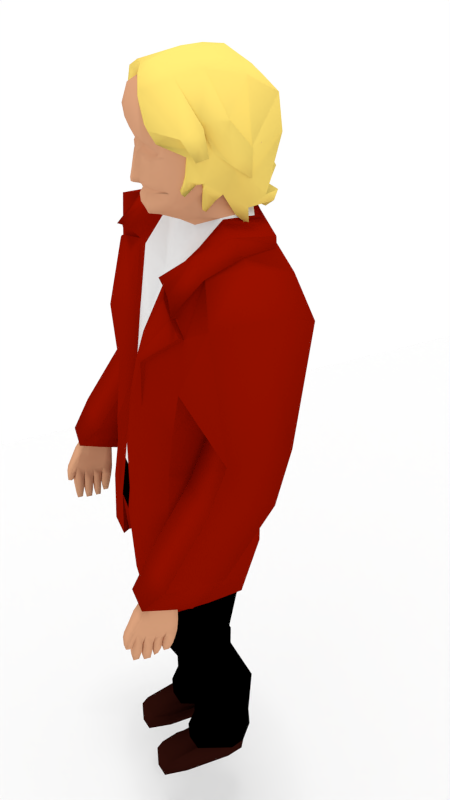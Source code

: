 # Source: human_man_1.1.blend  (saved by Blender 2.72.0; exported with 4.5.12 LTS)
import bpy
from mathutils import Matrix  # noqa: F401  (used for matrix-valued properties, if any)

bpy.ops.wm.read_factory_settings(use_empty=True)
scene = bpy.context.scene
scene.name = 'Scene'

# ---- collections
col_collection_1 = bpy.data.collections.new('Collection 1'); scene.collection.children.link(col_collection_1)

# ---- materials (node trees are filled in below, after node groups)
mat_material_007 = bpy.data.materials.new('Material.007')
mat_material_007.alpha_threshold = 0.0
mat_material_007.use_transparent_shadow = False
mat_material_007.preview_render_type = 'FLAT'
mat_material_007.roughness = 0.5
mat_material_003 = bpy.data.materials.new('Material.003')
mat_material_003.alpha_threshold = 0.0
mat_material_003.use_transparent_shadow = False
mat_material_003.diffuse_color = (0.8997, 0.6706, 0.1483, 1.0)
mat_material_003.roughness = 0.5
mat_material_003.line_color = (0.0, 0.0, 0.0, 1.0)
mat_material_001 = bpy.data.materials.new('Material.001')
mat_material_001.alpha_threshold = 0.0
mat_material_001.use_transparent_shadow = False
mat_material_001.diffuse_color = (0.6437, 0.3271, 0.1865, 1.0)
mat_material_001.roughness = 0.5
mat_material_002 = bpy.data.materials.new('Material.002')
mat_material_002.alpha_threshold = 0.0
mat_material_002.use_transparent_shadow = False
mat_material_002.diffuse_color = (0.0, 0.0, 0.0, 1.0)
mat_material_002.roughness = 0.5
mat_material_004 = bpy.data.materials.new('Material.004')
mat_material_004.alpha_threshold = 0.0
mat_material_004.use_transparent_shadow = False
mat_material_004.roughness = 0.5
mat_material_005 = bpy.data.materials.new('Material.005')
mat_material_005.alpha_threshold = 0.0
mat_material_005.use_transparent_shadow = False
mat_material_005.diffuse_color = (0.2535, 0.004607, 0.0, 1.0)
mat_material_005.roughness = 0.5
mat_material_006 = bpy.data.materials.new('Material.006')
mat_material_006.alpha_threshold = 0.0
mat_material_006.use_transparent_shadow = False
mat_material_006.diffuse_color = (0.02349, 0.004353, 0.002759, 1.0)
mat_material_006.roughness = 0.5

# ---- material node trees

# ---- world
world_world = bpy.data.worlds.new('World'); scene.world = world_world
world_world.color = (1.0, 1.0, 1.0)
world_world.use_sun_shadow = False
world_world.sun_shadow_jitter_overblur = 0.0
world_world.cycles.sampling_method = 'MANUAL'
world_world.cycles.sample_map_resolution = 256

# ---- cameras
cam_camera_002 = bpy.data.cameras.new('Camera.002')
cam_camera_002.clip_end = 100.0
cam_camera_002.lens = 35.0
cam_camera_002.sensor_width = 32.0
cam_camera_002.sensor_height = 18.0
cam_camera_002.display_size = 2.0
cam_camera_002.dof.focus_distance = 0.0
cam_camera_002.dof.aperture_fstop = 128.0
cam_camera_001 = bpy.data.cameras.new('Camera.001')
cam_camera_001.clip_end = 100.0
cam_camera_001.lens = 35.0
cam_camera_001.sensor_width = 32.0
cam_camera_001.sensor_height = 18.0
cam_camera_001.display_size = 2.0
cam_camera_001.dof.focus_distance = 0.0
cam_camera_001.dof.aperture_fstop = 128.0
cam_camera = bpy.data.cameras.new('Camera')
cam_camera.clip_end = 100.0
cam_camera.lens = 35.0
cam_camera.sensor_width = 32.0
cam_camera.sensor_height = 18.0
cam_camera.ortho_scale = 7.314
cam_camera.dof.focus_distance = 0.0
cam_camera.dof.aperture_fstop = 128.0

# ---- lights
light_lamp_001 = bpy.data.lights.new('Lamp.001', 'SUN')
light_lamp_001.transmission_factor = 0.0
light_lamp_001.cutoff_distance = 30.0
light_lamp_001.angle = 0.1993
light_lamp_001.energy = 0.75
light_lamp_001.shadow_buffer_clip_start = 1.001
light_lamp_001.shadow_soft_size = 0.1
light_lamp_001.shadow_cascade_max_distance = 1000.0
light_lamp_001.cycles.use_multiple_importance_sampling = False
light_lamp = bpy.data.lights.new('Lamp', 'SPOT')
light_lamp.transmission_factor = 0.0
light_lamp.cutoff_distance = 30.0
light_lamp.energy = 100.0
light_lamp.shadow_buffer_clip_start = 1.001
light_lamp.shadow_soft_size = 0.1
light_lamp.shadow_maximum_resolution = 0.006
light_lamp.use_absolute_resolution = True
light_lamp.spot_size = 1.309
light_lamp.cycles.use_multiple_importance_sampling = False

# ---- meshes
me_plane = bpy.data.meshes.new('Plane')
me_plane.from_pydata([(-4.295, -4.295, 0.0), (4.295, -4.295, 0.0), (-4.295, 4.295, 0.0), (4.295, 4.295, 0.0)], [], [(0, 1, 3, 2)])
me_plane.materials.append(mat_material_007)
me_plane.use_remesh_preserve_volume = False
me_plane.use_remesh_preserve_attributes = False
me_plane.use_mirror_vertex_groups = False
me_plane.update()
me_cube_001 = bpy.data.meshes.new('Cube.001')
me_cube_001.from_pydata([(0.176, -0.07723, -0.3089), (-0.02848, 0.2803, -0.671), (0.02401, 0.3141, -0.6771), (0.2059, -0.07723, -0.3222), (0.01857, -0.1808, -0.0308), (0.01857, 0.1484, -0.01568), (0.1541, 0.168, -0.06889), (0.1312, -0.2245, -0.07858), (0.02003, 0.2977, -0.5693), (0.179, 0.1633, -0.5592), (0.2153, 0.2306, -0.5169), (0.2044, 0.1633, -0.5665), (0.01857, 0.2922, -0.4479), (0.1261, 0.2968, -0.4414), (0.02149, 0.306, -0.523), (0.1129, 0.2977, -0.5018), (0.06648, -0.1983, -0.1107), (0.2004, -0.2207, -0.2007), (-0.1401, -0.1808, -0.08976), (0.2182, 0.1687, -0.3115), (0.1883, 0.2804, -0.1339), (0.02578, 0.2566, -0.1004), (0.01857, 0.3096, -0.4027), (0.0908, 0.3096, -0.4027), (0.0908, 0.3306, -0.3771), (0.01857, 0.3306, -0.3771), (0.01857, 0.3367, -0.4035), (0.204, 0.1729, -0.4396), (-0.1514, 0.2819, -0.5939), (0.1814, -0.1881, -0.2623), (-0.1081, 0.1633, -0.5602), (0.1498, -0.2188, -0.1937), (0.1628, 0.3129, -0.2982), (-0.1643, -0.1205, -0.3937), (0.0908, 0.3201, -0.3899), (-0.0688, 0.2803, -0.6685), (-0.02175, -0.1808, -0.02828), (-0.02175, 0.1484, -0.01316), (-0.04361, 0.2977, -0.577), (-0.0305, 0.1633, -0.6033), (-0.02175, 0.2922, -0.4453), (-0.01883, 0.306, -0.5511), (-0.01743, -0.1677, -0.09964), (-0.1953, 0.1862, -0.1737), (-0.01454, 0.2566, -0.09792), (-0.02904, 0.3096, -0.3871), (-0.02175, 0.3306, -0.341), (-0.02321, 0.3367, -0.3602), (-0.1841, -0.1383, -0.3972), (-0.1816, 0.2349, -0.5944), (-0.1953, -0.1806, -0.1889), (-0.1401, 0.186, -0.07464), (-0.17, 0.2306, -0.4968), (-0.181, 0.1344, -0.5422), (-0.09658, 0.2923, -0.4475), (-0.1205, 0.2854, -0.485), (-0.128, -0.1685, -0.1583), (-0.1605, 0.2763, -0.2876), (-0.1313, 0.2962, -0.2033), (-0.07016, 0.3485, -0.4236), (-0.07453, 0.3319, -0.3512), (-0.05558, 0.338, -0.3864), (-0.151, 0.2507, -0.4142), (-0.1568, -0.1751, -0.2666), (-0.08473, 0.3214, -0.3889), (-0.2184, 0.2308, -0.5142), (-0.1972, 0.1634, -0.5618), (-0.1991, -0.1769, -0.2685), (-0.2158, 0.258, -0.2865), (-0.2164, 0.2508, -0.408), (-0.2001, -0.175, -0.2936), (-0.168, 0.2576, -0.5884), (-0.192, 0.07928, -0.4818), (-0.02175, -0.01795, -0.001476), (-0.1469, -0.004979, -0.4926), (-0.1401, -0.01795, -0.06295), (-0.1979, -0.004835, -0.4468), (-0.1953, -0.01606, -0.1813), (-0.2036, -0.006206, -0.2672), (-0.1972, -0.00884, -0.3405), (-0.02175, 0.06433, 0.0005547), (-0.1401, 0.06433, -0.06092), (-0.1953, 0.06623, -0.1775), (-0.1928, 0.2086, -0.5845), (-0.1582, 0.07914, -0.5291), (-0.1778, 0.2349, -0.5704), (-0.2135, 0.07912, -0.2859), (-0.2106, 0.07422, -0.3833), (-0.2245, -0.159, -0.2962), (-0.2252, -0.1575, -0.3157), (-0.228, -0.02588, -0.2951), (-0.2197, -0.02794, -0.3523), (-0.2438, -0.09375, -0.3731), (-0.2308, 0.01317, -0.4518), (-0.2294, 0.01126, -0.4136), (-0.231, 0.05328, -0.4685), (-0.2358, 0.05086, -0.4341), (-0.2586, 0.03101, -0.4764), (0.01857, -0.1129, -0.01059), (0.181, -0.02772, -0.4034), (0.1312, -0.098, -0.05044), (0.2128, -0.01748, -0.43), (0.2093, -0.03434, -0.1809), (0.2061, 0.02151, -0.3191), (0.01857, -0.005448, -0.003955), (0.2149, 0.05464, -0.4857), (0.2137, 0.07897, -0.1954), (0.1978, 0.1071, -0.3971), (0.1883, 0.05464, -0.4769), (0.1312, 0.01864, -0.03901), (0.179, 0.1668, -0.6379), (0.2044, 0.1668, -0.6452), (0.1982, 0.1124, -0.5907), (0.1717, 0.1124, -0.5819), (0.2493, -0.1189, -0.228), (0.2274, -0.103, -0.2263), (0.2493, -0.03016, -0.2024), (0.2321, -0.03649, -0.2069), (0.2599, -0.06483, -0.3208), (0.2493, -0.05488, -0.3169), (0.2599, -0.01459, -0.311), (0.254, -0.02683, -0.308), (0.1614, -0.08358, -0.3987), (0.2007, -0.08358, -0.4121), (0.1813, -0.03881, -0.4308), (0.1922, -0.04381, -0.4411), (0.1458, -0.09726, -0.4646), (0.1757, -0.09726, -0.478), (0.1603, -0.08824, -0.4734), (0.188, -0.08824, -0.4838), (0.1793, -0.01513, -0.4662), (0.1894, -0.01513, -0.47), (0.1916, 0.03248, -0.5197), (0.182, 0.03248, -0.5165), (0.1664, -0.01449, -0.5535), (0.1765, -0.01449, -0.5572), (0.1787, -0.001878, -0.5667), (0.1691, -0.001878, -0.5635), (0.2355, 0.1654, -0.3107), (0.2213, 0.1696, -0.4388), (0.2266, -0.03766, -0.1801), (0.2007, 0.03319, -0.302), (0.231, 0.07566, -0.1947), (0.211, 0.09351, -0.3801), (0.03923, -0.2008, -0.05554), (0.07487, 0.186, -0.03695), (0.1159, 0.3264, -0.5595), (0.1376, 0.301, -0.593), (0.07487, -0.2026, -0.05469), (0.05067, 0.2226, -0.5893), (0.06444, 0.2597, -0.5183), (0.07236, 0.3145, -0.4428), (0.07724, 0.3308, -0.4757), (0.1049, -0.2198, -0.137), (0.09707, -0.2212, -0.1119), (0.01476, -0.1766, -0.1067), (0.08294, 0.2566, -0.1017), (0.05469, 0.3096, -0.4027), (0.05469, 0.3306, -0.3771), (0.05469, 0.3337, -0.3903), (0.05469, 0.3232, -0.4031), (0.07862, 0.1633, -0.5616), (0.07487, -0.1054, -0.03051), (0.07487, 0.006595, -0.02148), (0.1498, 0.0122, -0.3036), (0.179, 0.2577, -0.5539), (0.05989, -0.1263, -0.07503), (-0.1081, 0.2577, -0.5549), (0.1498, -0.1244, -0.1884), (-0.1753, -0.07878, -0.408), (-0.0305, 0.2577, -0.5981), (-0.02175, -0.08256, -0.04295), (-0.1603, 0.2288, -0.537), (-0.1447, -0.08256, -0.1267), (-0.1765, -0.08067, -0.2583), (-0.1656, 0.08945, -0.4894), (-0.1717, 0.1736, -0.5259), (0.1644, 0.06671, -0.3982), (0.1717, 0.1491, -0.4717), (0.1049, -0.1254, -0.1317), (0.01907, -0.1044, -0.05899), (0.07862, 0.2577, -0.5563), (0.1336, 0.1405, -0.1949), (0.1597, 0.1331, -0.5651), (0.05314, 0.03615, -0.0529), (-0.09722, 0.1332, -0.5659), (0.1336, 0.1091, -0.1121), (-0.1573, 0.1202, -0.3454), (-0.02774, 0.1372, -0.6043), (-0.01991, 0.07208, -0.02026), (-0.1439, 0.132, -0.5341), (-0.13, 0.1165, -0.07511), (-0.1584, 0.1201, -0.1931), (-0.1486, 0.1297, -0.4511), (-0.1541, 0.1362, -0.4955), (0.1467, 0.1439, -0.3622), (0.1532, 0.1359, -0.4345), (0.09337, 0.07892, -0.08359), (0.01661, 0.05411, -0.03658), (0.06989, 0.1333, -0.5672), (0.08945, 0.2702, -0.1865), (0.1072, 0.2652, -0.4381), (0.03475, 0.1773, -0.09704), (-0.06747, 0.2652, -0.4387), (0.08945, 0.2489, -0.1302), (-0.1083, 0.2564, -0.2888), (-0.02024, 0.268, -0.4648), (-0.01491, 0.2017, -0.07485), (-0.09922, 0.2644, -0.4171), (-0.08973, 0.1885, -0.1121), (-0.1091, 0.2563, -0.1853), (-0.1024, 0.2629, -0.3606), (-0.1061, 0.2673, -0.3908), (0.09832, 0.2725, -0.3002), (0.1028, 0.2671, -0.3493), (0.0621, 0.2064, -0.1179), (0.009917, 0.1895, -0.08594), (0.04614, 0.2653, -0.4396), (-0.5448, -0.3904, -2.293), (-0.613, -0.3876, -2.289), (-0.5448, -0.3362, -2.313), (-0.5448, -0.4513, -2.268), (-0.613, -0.3334, -2.309), (-0.613, -0.4485, -2.264), (-0.5912, -0.3809, -2.681), (-0.5556, -0.3823, -2.681), (-0.5448, -0.3348, -2.335), (-0.5448, -0.4858, -2.284), (-0.613, -0.3316, -2.331), (-0.5554, -0.4103, -2.68), (-0.5632, -0.4505, -2.498), (-0.6183, -0.4491, -2.498), (-0.5507, -0.3445, -2.498), (-0.5529, -0.5408, -2.44), (-0.619, -0.3417, -2.499), (-0.6212, -0.538, -2.44), (-0.613, -0.4825, -2.28), (-0.613, -0.3932, -2.3), (-0.5448, -0.3964, -2.304), (-0.5435, -0.4154, -2.607), (-0.5437, -0.3683, -2.609), (-0.5448, -0.4411, -2.294), (-0.6193, -0.4979, -2.476), (-0.5509, -0.5007, -2.476), (-0.613, -0.4379, -2.29), (-0.612, -0.3655, -2.609), (-0.5448, -0.3656, -2.319), (-0.6119, -0.4126, -2.607), (-0.5636, -0.3968, -2.498), (-0.6186, -0.3954, -2.498), (-0.6159, -0.4014, -2.542), (-0.613, -0.3624, -2.315), (-0.6157, -0.3514, -2.551), (-0.5474, -0.3541, -2.551), (-0.5538, -0.5648, -2.432), (-0.6222, -0.562, -2.432), (-0.5476, -0.4042, -2.542), (-0.591, -0.4088, -2.68), (-0.5501, -0.465, -2.567), (-0.6083, -0.4544, -2.542), (-0.6081, -0.4127, -2.55), (-0.6032, -0.4603, -2.626), (-0.6031, -0.4229, -2.631), (-0.6095, -0.5083, -2.561), (-0.5891, -0.4586, -2.697), (-0.5886, -0.4383, -2.69), (-0.6095, -0.4639, -2.566), (-0.5501, -0.5096, -2.562), (-0.5478, -0.4707, -2.635), (-0.6034, -0.4696, -2.634), (-0.6034, -0.5141, -2.629), (-0.5477, -0.5154, -2.63), (-0.5575, -0.4811, -2.706), (-0.5932, -0.4786, -2.703), (-0.5932, -0.5126, -2.7), (-0.5579, -0.5132, -2.705), (-0.5523, -0.5628, -2.533), (-0.61, -0.5632, -2.532), (-0.6102, -0.5138, -2.536), (-0.5524, -0.5134, -2.537), (-0.5476, -0.5669, -2.609), (-0.6054, -0.5673, -2.608), (-0.6055, -0.5216, -2.611), (-0.5478, -0.5212, -2.612), (-0.5532, -0.5649, -2.686), (-0.5904, -0.5651, -2.685), (-0.5905, -0.5357, -2.687), (-0.5533, -0.5355, -2.688), (-0.5536, -0.5605, -2.497), (-0.6219, -0.5577, -2.497), (-0.5551, -0.5862, -2.48), (-0.6234, -0.5834, -2.48), (-0.554, -0.5715, -2.528), (-0.6224, -0.5687, -2.528), (-0.555, -0.5954, -2.52), (-0.6234, -0.5926, -2.52), (-0.5766, -0.5825, -2.56), (-0.6069, -0.5797, -2.56), (-0.5776, -0.6001, -2.552), (-0.6079, -0.5973, -2.552), (-0.5554, -0.4544, -2.542), (-0.5551, -0.4127, -2.55), (-0.5446, -0.4603, -2.626), (-0.5446, -0.4229, -2.631), (-0.5474, -0.4586, -2.697), (-0.5474, -0.4315, -2.699), (-0.3704, -0.2626, -2.476), (-0.06485, 0.02425, -3.2), (-0.06485, -0.2184, -3.242), (-0.3142, -0.2184, -3.256), (-0.3142, 0.02425, -3.214), (-0.06953, 0.0662, -3.441), (-0.06953, -0.1585, -3.457), (-0.3189, -0.1585, -3.462), (-0.3189, 0.0662, -3.445), (-0.04652, 0.1681, -4.333), (-0.04652, -0.09853, -4.325), (-0.287, -0.09853, -4.309), (-0.287, 0.1681, -4.317), (-0.3026, -0.09197, -3.885), (-0.3026, 0.1741, -3.881), (-0.05781, -0.09197, -3.891), (-0.05781, 0.1741, -3.887), (-0.1996, 0.1431, -2.503), (-0.1996, -0.3529, -2.473), (-0.1883, 0.04488, -3.207), (-0.1883, -0.2916, -3.249), (-0.1937, 0.1031, -3.443), (-0.1937, -0.2085, -3.46), (-0.1618, 0.2443, -4.325), (-0.1618, -0.1254, -4.317), (-0.1775, -0.1163, -3.888), (-0.1775, 0.2526, -3.884), (-0.04325, -0.09708, -3.221), (-0.3333, -0.09708, -3.235), (-0.0487, -0.04613, -3.449), (-0.3388, -0.04613, -3.454), (-0.02193, 0.03478, -4.329), (-0.3017, 0.03478, -4.313), (-0.3199, 0.04106, -3.883), (-0.03506, 0.04106, -3.889), (-0.0907, 0.1617, -4.634), (-0.08644, 0.1649, -4.512), (-0.08644, -0.1212, -4.428), (-0.2478, -0.1212, -4.417), (-0.2478, 0.1463, -4.5), (-0.1637, 0.2189, -4.506), (-0.1637, -0.1401, -4.423), (-0.05955, 0.07058, -4.509), (-0.2707, 0.07058, -4.498), (-0.0848, -0.3437, -4.505), (-0.09473, -0.02702, -4.629), (-0.2561, -0.02702, -4.617), (-0.2561, 0.1617, -4.623), (-0.172, 0.2156, -4.632), (-0.168, -0.04601, -4.632), (-0.0638, 0.05621, -4.632), (-0.2749, 0.05621, -4.632), (-0.1707, 0.08482, -4.632), (-0.2461, -0.3437, -4.505), (-0.1621, -0.3627, -4.505), (-0.05791, -0.2326, -4.505), (-0.269, -0.2326, -4.505), (-0.08906, -0.3859, -4.632), (-0.2504, -0.3859, -4.632), (-0.1664, -0.4049, -4.632), (-0.06217, -0.2359, -4.632), (-0.2733, -0.2359, -4.632), (-0.06374, 0.06329, -4.562), (-0.09064, 0.1633, -4.562), (-0.2722, 0.06329, -4.562), (-0.1679, 0.2172, -4.562), (-0.252, 0.1468, -4.562), (-0.05942, -0.2343, -4.562), (-0.2706, -0.2343, -4.562), (-0.2477, -0.3843, -4.562), (-0.08632, -0.3843, -4.562), (-0.1636, -0.4033, -4.562), (-0.02929, 0.09511, -2.501), (-0.02929, -0.2626, -2.471), (-0.3704, 0.09511, -2.506), (-0.5719, -0.1425, -0.8207), (-0.5719, 0.2907, -0.8791), (-0.4245, -0.3083, -2.139), (-0.3482, -0.2637, -1.737), (-0.4036, -0.2191, -1.235), (-0.3578, 0.1299, -1.733), (-0.4036, 0.1031, -1.248), (-0.6557, -0.1021, -1.458), (-0.6557, 0.1896, -1.448), (-0.4239, -0.1021, -1.479), (-0.4239, 0.1896, -1.469), (-0.6655, -0.1923, -1.723), (-0.6655, 0.1195, -1.757), (-0.4145, -0.1923, -1.744), (-0.4145, 0.1195, -1.778), (-0.6995, -0.4094, -2.093), (-0.6995, -0.1277, -2.124), (-0.4533, -0.4094, -2.1), (-0.4533, -0.1277, -2.13), (-0.6503, -0.511, -2.236), (-0.6503, -0.27, -2.33), (-0.5075, -0.5168, -2.245), (-0.5075, -0.2758, -2.339), (-0.1972, -0.3996, -2.217), (-0.1876, 0.3038, -1.169), (-0.1707, 0.2199, -1.727), (-0.02929, -0.08375, -2.486), (-0.3988, -0.08375, -2.491), (-0.5719, 0.1089, -0.8207), (-0.4011, -0.08933, -2.228), (-0.3591, -0.03554, -1.741), (-0.4036, -0.05805, -1.242), (-0.1477, 0.1242, -0.1104), (-0.6557, 0.04376, -1.453), (-0.4239, 0.04376, -1.474), (-0.6655, -0.0364, -1.74), (-0.4145, -0.0364, -1.761), (-0.6995, -0.2685, -2.109), (-0.4533, -0.2685, -2.115), (-0.6503, -0.3835, -2.288), (-0.5075, -0.3894, -2.298), (-0.1649, 0.1017, -0.5606), (-0.04257, -0.06843, -0.6463), (-0.1649, -0.02493, -0.5816), (-0.1388, -0.03337, -0.5145), (-0.1265, -0.1583, -0.1384), (-0.08537, 0.08993, -0.03927), (-0.1481, -0.04518, -0.1136), (-0.08537, -0.05064, -0.04688), (-0.1644, -0.003096, -0.4776), (-0.1727, -0.04045, -0.1778), (-0.1555, 0.1878, -0.1602), (-0.1852, 0.2108, -0.3074), (-0.183, 0.1759, -0.4126), (-0.09371, -0.1786, -0.3211), (-0.04395, -0.1973, -0.5945), (-0.04298, -0.1521, -0.6075), (-0.1224, 0.2435, -0.1668), (-0.1516, 0.2665, -0.3098), (-0.1494, 0.2316, -0.4151), (-0.1649, -0.1494, -0.2233), (-0.122, -0.2261, -0.2181), (-0.1146, -0.2211, -0.2694), (-0.1181, 0.1885, -0.1049), (-0.1832, -0.006477, -0.3624), (-0.1132, -0.07884, -0.5646), (-0.1341, -0.1034, -0.4799), (-0.1323, -0.1711, -0.3169), (-0.1541, -0.1521, -0.3244), (-0.1993, 0.2452, -2.034), (-0.1993, 0.2572, -2.233), (-0.1993, 0.2603, -2.557), (-0.06454, -0.1756, -0.4906), (-0.02865, -0.1982, -0.4875), (-0.008997, -0.1924, -0.5204), (-0.04194, -0.1738, -0.5145), (-0.0443, -0.1763, -0.5001), (-0.009168, -0.2005, -0.5009), (-0.08717, -0.1395, -0.4955), (-0.1586, -0.1181, -0.3897), (-0.1535, -0.07206, -0.48), (-0.01074, -0.2123, -0.4093), (-0.07858, -0.1977, -0.4056), (-0.1178, -0.1581, -0.3944), (-0.01074, -0.2199, -0.4542), (-0.1391, -0.112, -0.4505), (-0.1075, -0.1494, -0.4451), (-0.07291, -0.1989, -0.4472), (-0.03535, -0.1922, -0.317), (-0.0744, -0.2273, -0.2231), (-0.06066, -0.2158, -0.119), (-0.02772, -0.204, -0.5486), (-0.0197, -0.2182, -0.4736), (-0.04419, -0.1947, -0.5456), (-0.08172, -0.1446, -0.5334), (-0.1177, -0.1306, -0.4904), (-0.09733, -0.1536, -0.473), (-0.06872, -0.1964, -0.4716), (0.0002333, -0.234, -0.4075), (0.0002333, -0.2415, -0.4525), (-0.01174, -0.242, -0.4692), (-0.1201, -0.09597, -0.5161), (-0.1046, -0.1166, -0.5489), (-0.1168, -0.1725, -0.335), (-0.09649, -0.1953, -0.3588), (-0.01177, -0.2094, -0.3523), (-0.06257, -0.2026, -0.3607), (-0.02807, -0.2284, -0.2728), (-0.007237, -0.2067, -0.3169), (-0.00628, -0.2202, -0.3514), (-0.0951, -0.1798, -0.3396), (-0.02391, -0.1923, -0.32), (-0.1041, -0.1928, -0.2949), (-0.1217, -0.1678, -0.3109), (-0.1124, -0.1685, -0.3277), (-0.02145, -0.1991, -0.33), (-0.07814, -0.1835, -0.3405), (-0.03433, -0.2032, -0.298), (-0.1038, -0.3996, -2.214), (-0.04213, -0.3328, -1.713), (-0.365, -0.2404, -1.482), (-0.3867, 0.1615, -1.494), (-0.1792, 0.2591, -1.452), (-0.3759, -0.03946, -1.488), (-0.07359, -0.3797, -1.723), (-0.4691, -0.3454, -2.581), (-0.2494, -0.4102, -2.596), (-0.1113, -0.4031, -2.589), (-0.1943, 0.2363, -0.6646), (-0.04531, -0.3996, -2.21), (-0.03379, -0.3328, -1.709), (-0.1702, 0.1611, -0.5936), (-0.07411, -0.01887, -0.6652), (-0.208, 0.2219, -2.559), (-0.3677, -0.08215, -0.7299), (-0.248, 0.2593, -0.729), (-0.2251, -0.2997, -1.174), (-0.1707, -0.3328, -1.717), (-0.1702, 0.0531, -0.6004), (-0.3286, 0.08619, -0.6947), (-0.2001, -0.05728, -0.7232), (-0.1612, 0.2366, -0.6405), (-0.05735, -0.2568, -1.134), (-0.1819, 0.07111, -0.6076), (-0.1792, -0.3203, -1.447), (-0.2251, -0.3229, -1.162), (-0.01234, -0.2948, -1.415), (-0.3095, -0.105, -0.7015), (-0.2448, 0.262, -0.6804), (-0.1635, -0.1796, -0.8302), (-0.2001, -0.3315, -1.156), (-0.2708, 0.06283, -0.634), (-0.08749, -0.3417, -1.412), (-0.3846, -0.09383, -0.7226), (-0.2513, 0.2612, -0.7162), (-0.09854, -0.3711, -1.73), (-0.3378, 0.08107, -0.6811), (-0.1124, -0.3331, -1.419), (-0.379, -0.2267, -0.863), (-0.3159, -0.2175, -0.8107), (-0.2747, -0.2175, -0.796), (-0.2028, -0.2175, -0.7893), (-0.03049, -0.1124, -0.8973), (-0.252, -0.08116, -0.6886), (-0.338, -0.2183, -0.9006), (-0.4059, -0.2083, -0.9484), (-0.1287, -0.2942, -1.145), (-0.2577, -0.2182, -0.8588), (-0.1711, -0.1657, -0.8429), (-0.4059, -0.1852, -0.9599), (-0.2528, -0.1952, -0.8707), (-0.379, -0.2035, -0.8745), (-0.3159, -0.1944, -0.8222), (-0.2747, -0.1944, -0.8076), (-0.2028, -0.1944, -0.8009), (-0.338, -0.1951, -0.9122), (-0.2006, 0.2454, -0.6499), (-0.2054, 0.0477, -0.6068), (-0.18, -0.03808, -0.7029), (-0.176, 0.06211, -0.604), (-0.1657, 0.1989, -0.6171), (-0.05559, -0.2314, -1.12), (-0.009253, -0.2821, -1.409), (-0.1388, -0.1653, -0.8451), (-0.369, 0.2888, -0.7784), (-0.3824, 0.08913, -0.7191), (-0.4691, -0.1298, -2.584), (-0.4662, 0.05195, -2.57), (-0.4275, 0.1192, -2.24), (-0.4295, 0.1239, -2.04), (-0.4677, -0.07742, -2.251), (-0.4697, -0.07265, -2.051), (-0.4677, -0.293, -2.248), (-0.4483, -0.3174, -2.581), (-0.2527, -0.3751, -2.594), (-0.1297, -0.3687, -2.587), (-0.4483, -0.1254, -2.583), (-0.4454, 0.02673, -2.57), (-0.0787, -0.3793, -2.529), (-0.07035, 0.1911, -4.52), (-0.07035, -0.1531, -4.419), (-0.2644, -0.1531, -4.405), (-0.2644, 0.1686, -4.505), (-0.1633, 0.256, -4.513), (-0.1633, -0.1759, -4.412), (-0.03799, 0.07757, -4.516), (-0.292, 0.07757, -4.502), (0.04869, 0.03478, -4.329), (-0.6241, -0.5146, -2.355), (-0.6262, -0.421, -2.403), (-0.618, -0.3345, -2.415), (-0.5484, -0.4232, -2.402), (-0.5474, -0.3393, -2.417), (-0.6189, -0.4679, -2.383), (-0.6248, -0.3793, -2.41), (-0.622, -0.5259, -2.352), (-0.5452, -0.5288, -2.355), (-0.5433, -0.5179, -2.358), (-0.5476, -0.4709, -2.385), (-0.5485, -0.3817, -2.41), (0.5619, -0.3904, -2.293), (0.6301, -0.3876, -2.289), (0.5619, -0.3362, -2.313), (0.5619, -0.4513, -2.268), (0.6301, -0.3334, -2.309), (0.6301, -0.4485, -2.264), (0.6083, -0.3809, -2.681), (0.5728, -0.3823, -2.681), (0.5619, -0.3348, -2.335), (0.5619, -0.4858, -2.284), (0.6301, -0.3316, -2.331), (0.5726, -0.4103, -2.68), (0.5804, -0.4505, -2.498), (0.6354, -0.4491, -2.498), (0.5678, -0.3445, -2.498), (0.57, -0.5408, -2.44), (0.6361, -0.3417, -2.499), (0.6383, -0.538, -2.44), (0.6301, -0.4825, -2.28), (0.6301, -0.3932, -2.3), (0.5619, -0.3964, -2.304), (0.5606, -0.4154, -2.607), (0.5608, -0.3683, -2.609), (0.5619, -0.4411, -2.294), (0.6364, -0.4979, -2.476), (0.568, -0.5007, -2.476), (0.6301, -0.4379, -2.29), (0.6292, -0.3655, -2.609), (0.5619, -0.3656, -2.319), (0.629, -0.4126, -2.607), (0.5807, -0.3968, -2.498), (0.6358, -0.3954, -2.498), (0.633, -0.4014, -2.542), (0.6301, -0.3624, -2.315), (0.6329, -0.3514, -2.551), (0.5645, -0.3541, -2.551), (0.571, -0.5648, -2.432), (0.6393, -0.562, -2.432), (0.5647, -0.4042, -2.542), (0.6081, -0.4088, -2.68), (0.5672, -0.465, -2.567), (0.6255, -0.4544, -2.542), (0.6252, -0.4127, -2.55), (0.6203, -0.4603, -2.626), (0.6202, -0.4229, -2.631), (0.6266, -0.5083, -2.561), (0.6062, -0.4586, -2.697), (0.6057, -0.4383, -2.69), (0.6266, -0.4639, -2.566), (0.5672, -0.5096, -2.562), (0.5649, -0.4707, -2.635), (0.6206, -0.4696, -2.634), (0.6205, -0.5141, -2.629), (0.5649, -0.5154, -2.63), (0.5746, -0.4811, -2.706), (0.6104, -0.4786, -2.703), (0.6103, -0.5126, -2.7), (0.5751, -0.5132, -2.705), (0.5694, -0.5628, -2.533), (0.6272, -0.5632, -2.532), (0.6273, -0.5138, -2.536), (0.5695, -0.5134, -2.537), (0.5648, -0.5669, -2.609), (0.6225, -0.5673, -2.608), (0.6226, -0.5216, -2.611), (0.5649, -0.5212, -2.612), (0.5704, -0.5649, -2.686), (0.6075, -0.5651, -2.685), (0.6076, -0.5357, -2.687), (0.5704, -0.5355, -2.688), (0.5707, -0.5605, -2.497), (0.6391, -0.5577, -2.497), (0.5722, -0.5862, -2.48), (0.6406, -0.5834, -2.48), (0.5711, -0.5715, -2.528), (0.6395, -0.5687, -2.528), (0.5721, -0.5954, -2.52), (0.6405, -0.5926, -2.52), (0.5937, -0.5825, -2.56), (0.624, -0.5797, -2.56), (0.5947, -0.6001, -2.552), (0.625, -0.5973, -2.552), (0.5725, -0.4544, -2.542), (0.5723, -0.4127, -2.55), (0.5617, -0.4603, -2.626), (0.5617, -0.4229, -2.631), (0.5645, -0.4586, -2.697), (0.5645, -0.4315, -2.699), (0.3876, -0.2626, -2.476), (0.08197, 0.02425, -3.2), (0.08197, -0.2184, -3.242), (0.3313, -0.2184, -3.256), (0.3313, 0.02425, -3.214), (0.08665, 0.0662, -3.441), (0.08665, -0.1585, -3.457), (0.336, -0.1585, -3.462), (0.336, 0.0662, -3.445), (0.06365, 0.1681, -4.333), (0.06365, -0.09853, -4.325), (0.3041, -0.09853, -4.309), (0.3041, 0.1681, -4.317), (0.3198, -0.09197, -3.885), (0.3198, 0.1741, -3.881), (0.07493, -0.09197, -3.891), (0.07493, 0.1741, -3.887), (0.2167, 0.1431, -2.503), (0.2167, -0.3529, -2.473), (0.2054, 0.04488, -3.207), (0.2054, -0.2916, -3.249), (0.2109, 0.1031, -3.443), (0.2109, -0.2085, -3.46), (0.1789, 0.2443, -4.325), (0.1789, -0.1254, -4.317), (0.1946, -0.1163, -3.888), (0.1946, 0.2526, -3.884), (0.06038, -0.09708, -3.221), (0.3505, -0.09708, -3.235), (0.06582, -0.04613, -3.449), (0.3559, -0.04613, -3.454), (0.03906, 0.03478, -4.329), (0.3188, 0.03478, -4.313), (0.337, 0.04106, -3.883), (0.05219, 0.04106, -3.889), (0.1078, 0.1617, -4.634), (0.1036, 0.1649, -4.512), (0.1036, -0.1212, -4.428), (0.2649, -0.1212, -4.417), (0.2649, 0.1463, -4.5), (0.1809, 0.2189, -4.506), (0.1809, -0.1401, -4.423), (0.07667, 0.07058, -4.509), (0.2878, 0.07058, -4.498), (0.1019, -0.3437, -4.505), (0.1119, -0.02702, -4.629), (0.2732, -0.02702, -4.617), (0.2732, 0.1617, -4.623), (0.1892, 0.2156, -4.632), (0.1851, -0.04601, -4.632), (0.08093, 0.05621, -4.632), (0.2921, 0.05621, -4.632), (0.1878, 0.08482, -4.632), (0.2633, -0.3437, -4.505), (0.1792, -0.3627, -4.505), (0.07503, -0.2326, -4.505), (0.2862, -0.2326, -4.505), (0.1062, -0.3859, -4.632), (0.2675, -0.3859, -4.632), (0.1835, -0.4049, -4.632), (0.07929, -0.2359, -4.632), (0.2904, -0.2359, -4.632), (0.08087, 0.06329, -4.562), (0.1078, 0.1633, -4.562), (0.2893, 0.06329, -4.562), (0.1851, 0.2172, -4.562), (0.2691, 0.1468, -4.562), (0.07655, -0.2343, -4.562), (0.2877, -0.2343, -4.562), (0.2648, -0.3843, -4.562), (0.1034, -0.3843, -4.562), (0.1807, -0.4033, -4.562), (0.04641, 0.09511, -2.501), (0.04641, -0.2626, -2.471), (0.3876, 0.09511, -2.506), (0.589, -0.1425, -0.8207), (0.589, 0.2907, -0.8791), (0.008563, -0.3996, -2.205), (0.4417, -0.3083, -2.139), (0.3653, -0.2637, -1.737), (0.4207, -0.2191, -1.235), (0.3749, 0.1299, -1.733), (0.4207, 0.1031, -1.248), (0.6728, -0.1021, -1.458), (0.6728, 0.1896, -1.448), (0.441, -0.1021, -1.479), (0.441, 0.1896, -1.469), (0.6826, -0.1923, -1.723), (0.6826, 0.1195, -1.757), (0.4316, -0.1923, -1.744), (0.4316, 0.1195, -1.778), (0.7166, -0.4094, -2.093), (0.7166, -0.1277, -2.124), (0.4704, -0.4094, -2.1), (0.4704, -0.1277, -2.13), (0.6674, -0.511, -2.236), (0.6674, -0.27, -2.33), (0.5246, -0.5168, -2.245), (0.5246, -0.2758, -2.339), (0.2143, -0.3996, -2.217), (0.2047, 0.3038, -1.169), (0.1879, 0.2199, -1.727), (0.04641, -0.08375, -2.486), (0.4159, -0.08375, -2.491), (0.589, 0.1089, -0.8207), (0.4182, -0.08933, -2.228), (0.3762, -0.03554, -1.741), (0.4207, -0.05805, -1.242), (0.1648, 0.1242, -0.1104), (0.6728, 0.04376, -1.453), (0.441, 0.04376, -1.474), (0.6826, -0.0364, -1.74), (0.4316, -0.0364, -1.761), (0.7166, -0.2685, -2.109), (0.4704, -0.2685, -2.115), (0.6674, -0.3835, -2.288), (0.5246, -0.3894, -2.298), (0.182, 0.1017, -0.5606), (0.05969, -0.06843, -0.6463), (0.008563, 0.123, -0.5634), (0.182, -0.02493, -0.5816), (0.1559, -0.03337, -0.5145), (0.1436, -0.1583, -0.1384), (0.1025, 0.08993, -0.03927), (0.1652, -0.04518, -0.1136), (0.1025, -0.05064, -0.04688), (0.1815, -0.003096, -0.4776), (0.1898, -0.04045, -0.1778), (0.1726, 0.1878, -0.1602), (0.2024, 0.2108, -0.3074), (0.2002, 0.1759, -0.4126), (0.008563, 0.2455, -0.4172), (0.008563, 0.2574, -0.1601), (0.1108, -0.1786, -0.3211), (0.06107, -0.1973, -0.5945), (0.06011, -0.1521, -0.6075), (0.1395, 0.2435, -0.1668), (0.1687, 0.2665, -0.3098), (0.1665, 0.2316, -0.4151), (0.008563, -0.207, -0.3243), (0.008563, -0.1973, -0.5912), (0.008563, -0.1521, -0.611), (0.182, -0.1494, -0.2233), (0.008563, 0.2231, -0.07634), (0.1391, -0.2261, -0.2181), (0.1317, -0.2211, -0.2694), (0.1352, 0.1885, -0.1049), (0.2003, -0.006477, -0.3624), (0.1303, -0.07884, -0.5646), (0.1512, -0.1034, -0.4799), (0.1494, -0.1711, -0.3169), (0.1713, -0.1521, -0.3244), (0.008563, 0.2603, -2.552), (0.2164, 0.2452, -2.034), (0.2164, 0.2572, -2.233), (0.2164, 0.2603, -2.557), (0.08166, -0.1756, -0.4906), (0.04578, -0.1982, -0.4875), (0.008563, -0.1922, -0.5212), (0.02612, -0.1924, -0.5204), (0.05907, -0.1738, -0.5145), (0.06142, -0.1763, -0.5001), (0.02629, -0.2005, -0.5009), (0.1043, -0.1395, -0.4955), (0.1757, -0.1181, -0.3897), (0.1706, -0.07206, -0.48), (0.02787, -0.2123, -0.4093), (0.09571, -0.1977, -0.4056), (0.135, -0.1581, -0.3944), (0.02787, -0.2199, -0.4542), (0.1562, -0.112, -0.4505), (0.1246, -0.1494, -0.4451), (0.09003, -0.1989, -0.4472), (0.05248, -0.1922, -0.317), (0.09152, -0.2273, -0.2231), (0.07779, -0.2158, -0.119), (0.04485, -0.204, -0.5486), (0.03682, -0.2182, -0.4736), (0.06132, -0.1947, -0.5456), (0.09884, -0.1446, -0.5334), (0.1349, -0.1306, -0.4904), (0.1145, -0.1536, -0.473), (0.08585, -0.1964, -0.4716), (0.01689, -0.234, -0.4075), (0.01689, -0.2415, -0.4525), (0.02886, -0.242, -0.4692), (0.1372, -0.09597, -0.5161), (0.1217, -0.1166, -0.5489), (0.1339, -0.1725, -0.335), (0.1136, -0.1953, -0.3588), (0.02889, -0.2094, -0.3523), (0.0797, -0.2026, -0.3607), (0.04519, -0.2284, -0.2728), (0.02436, -0.2067, -0.3169), (0.02341, -0.2202, -0.3514), (0.1122, -0.1798, -0.3396), (0.04104, -0.1923, -0.32), (0.1213, -0.1928, -0.2949), (0.1388, -0.1678, -0.3109), (0.1295, -0.1685, -0.3277), (0.03857, -0.1991, -0.33), (0.09527, -0.1835, -0.3405), (0.05145, -0.2032, -0.298), (0.1209, -0.3996, -2.214), (0.05925, -0.3328, -1.713), (0.3822, -0.2404, -1.482), (0.4039, 0.1615, -1.494), (0.1963, 0.2591, -1.452), (0.393, -0.03946, -1.488), (0.09072, -0.3797, -1.723), (0.008563, 0.3118, -0.7246), (0.4862, -0.3454, -2.581), (0.2665, -0.4102, -2.596), (0.1285, -0.4031, -2.589), (0.2114, 0.2363, -0.6646), (0.06244, -0.3996, -2.21), (0.05091, -0.3328, -1.709), (0.1873, 0.1611, -0.5936), (0.09124, -0.01887, -0.6652), (0.2252, 0.2219, -2.559), (0.3848, -0.08215, -0.7299), (0.2651, 0.2593, -0.729), (0.2422, -0.2997, -1.174), (0.1879, -0.3328, -1.717), (0.1873, 0.0531, -0.6004), (0.3457, 0.08619, -0.6947), (0.2172, -0.05728, -0.7232), (0.1783, 0.2366, -0.6405), (0.07447, -0.2568, -1.134), (0.199, 0.07111, -0.6076), (0.008563, 0.2879, -0.6754), (0.008563, -0.2694, -1.403), (0.1963, -0.3203, -1.447), (0.2422, -0.3229, -1.162), (0.02946, -0.2948, -1.415), (0.3266, -0.105, -0.7015), (0.2619, 0.262, -0.6804), (0.1806, -0.1796, -0.8302), (0.2172, -0.3315, -1.156), (0.288, 0.06283, -0.634), (0.1046, -0.3417, -1.412), (0.4017, -0.09383, -0.7226), (0.2685, 0.2612, -0.7162), (0.1157, -0.3711, -1.73), (0.3549, 0.08107, -0.6811), (0.1296, -0.3331, -1.419), (0.3961, -0.2267, -0.863), (0.333, -0.2175, -0.8107), (0.2918, -0.2175, -0.796), (0.2199, -0.2175, -0.7893), (0.04762, -0.1124, -0.8973), (0.2691, -0.08116, -0.6886), (0.3552, -0.2183, -0.9006), (0.423, -0.2083, -0.9484), (0.1459, -0.2942, -1.145), (0.2749, -0.2182, -0.8588), (0.1882, -0.1657, -0.8429), (0.423, -0.1852, -0.9599), (0.2699, -0.1952, -0.8707), (0.3961, -0.2035, -0.8745), (0.333, -0.1944, -0.8222), (0.2918, -0.1944, -0.8076), (0.2199, -0.1944, -0.8009), (0.3552, -0.1951, -0.9122), (0.008563, 0.3003, -0.7009), (0.2177, 0.2454, -0.6499), (0.2226, 0.0477, -0.6068), (0.1971, -0.03808, -0.7029), (0.1932, 0.06211, -0.604), (0.1828, 0.1989, -0.6171), (0.07272, -0.2314, -1.12), (0.02638, -0.2821, -1.409), (0.1559, -0.1653, -0.8451), (0.3861, 0.2888, -0.7784), (0.3995, 0.08913, -0.7191), (0.4862, -0.1298, -2.584), (0.4833, 0.05195, -2.57), (0.4446, 0.1192, -2.24), (0.4466, 0.1239, -2.04), (0.4848, -0.07742, -2.251), (0.4868, -0.07265, -2.051), (0.4848, -0.293, -2.248), (0.4654, -0.3174, -2.581), (0.2698, -0.3751, -2.594), (0.1469, -0.3687, -2.587), (0.4654, -0.1254, -2.583), (0.4625, 0.02673, -2.57), (0.008563, 0.09511, -2.501), (0.008563, -0.08375, -2.486), (0.09582, -0.3793, -2.529), (0.08747, 0.1911, -4.52), (0.08747, -0.1531, -4.419), (0.2816, -0.1531, -4.405), (0.2816, 0.1686, -4.505), (0.1805, 0.256, -4.513), (0.1805, -0.1759, -4.412), (0.05512, 0.07757, -4.516), (0.3091, 0.07757, -4.502), (-0.03156, 0.03478, -4.329), (0.008563, 0.2199, -1.715), (0.008563, 0.2222, -0.62), (0.008563, -0.06843, -0.6373), (0.008563, 0.06876, -0.01321), (0.008563, -0.2189, -0.1184), (0.008563, -0.04675, -0.02136), (0.008563, 0.2804, -0.3119), (0.008563, -0.2284, -0.2298), (0.008563, 0.2572, -2.229), (0.008563, 0.2304, -2.025), (0.008563, -0.2056, -0.4878), (0.008563, -0.2009, -0.5026), (0.008563, -0.2039, -0.5524), (0.008563, -0.2249, -0.4759), (0.008563, -0.2383, -0.416), (0.008563, -0.2474, -0.4569), (0.008563, -0.2465, -0.4742), (0.008563, 0.2901, -1.405), (0.008563, 0.3488, -1.152), (0.008563, 0.3195, -0.7474), (0.008563, -0.3328, -1.705), (0.008563, -0.2059, -1.101), (0.008563, -0.01887, -0.6846), (0.008563, 0.3216, -0.7694), (0.008563, -0.1124, -0.8929), (0.008563, 0.2644, -0.6524), (0.008563, -0.2626, -2.471), (0.008563, 0.2219, -2.555), (0.6412, -0.5146, -2.355), (0.6433, -0.421, -2.403), (0.6351, -0.3345, -2.415), (0.5655, -0.4232, -2.402), (0.5645, -0.3393, -2.417), (0.636, -0.4679, -2.383), (0.6419, -0.3793, -2.41), (0.6392, -0.5259, -2.352), (0.5623, -0.5288, -2.355), (0.5604, -0.5179, -2.358), (0.5647, -0.4709, -2.385), (0.5656, -0.3817, -2.41), (-0.3864, -0.286, -1.938), (-0.3801, -0.06244, -1.984), (-0.3936, 0.1269, -1.886), (-0.185, 0.2326, -1.88), (-0.07294, -0.3662, -1.963), (-0.08867, -0.3896, -1.969), (-0.03955, -0.3662, -1.959), (-0.184, -0.3662, -1.967), (-0.1011, -0.3853, -1.972), (-0.4144, -0.05409, -1.896), (0.008563, 0.2252, -1.87), (0.008563, -0.3662, -1.955), (0.4035, -0.286, -1.938), (0.3972, -0.06244, -1.984), (0.4107, 0.1269, -1.886), (0.2021, 0.2326, -1.88), (0.09007, -0.3662, -1.963), (0.1058, -0.3896, -1.969), (0.05667, -0.3662, -1.959), (0.2011, -0.3662, -1.967), (0.1183, -0.3853, -1.972), (0.4315, -0.05409, -1.896)], [(1029, 410), (1041, 794), (411, 1029), (795, 1041)], [(149, 9, 161), (150, 10, 146), (146, 147, 2), (29, 31, 0, 3), (149, 1, 2, 147), (163, 145, 5, 104), (12, 14, 41, 40), (150, 8, 14, 152), (103, 29, 3, 101), (105, 108, 113, 112), (151, 13, 15, 152), (27, 10, 15, 13, 32), (14, 8, 38, 41), (156, 20, 24, 158), (148, 4, 144), (53, 84, 72, 66), (102, 100, 116, 117), (6, 19, 20), (35, 39, 30, 53, 28), (145, 6, 20, 156), (20, 32, 34, 24), (32, 13, 23, 34), (40, 41, 55, 54), (151, 12, 22, 157), (41, 38, 52, 55), (19, 27, 32, 20), (102, 17, 29, 103), (5, 21, 44, 37), (154, 16, 153), (158, 24, 159), (159, 160, 26), (21, 25, 46, 44), (157, 22, 26, 160), (87, 72, 95, 96), (22, 12, 40, 45), (26, 22, 45, 47), (25, 26, 47, 46), (37, 44, 58, 51), (44, 46, 60, 58), (45, 40, 54, 59), (72, 76, 93, 95), (47, 45, 59, 61), (46, 47, 61, 60), (8, 1, 35, 38), (27, 107, 105, 11, 10), (144, 4, 36, 42, 155), (51, 57, 68, 43), (57, 51, 58), (33, 63, 70, 48), (53, 52, 85, 83), (57, 62, 69, 68), (59, 64, 60, 61), (62, 57, 58, 54), (54, 58, 60, 64), (52, 62, 54, 55), (54, 64, 59), (42, 36, 18, 56), (80, 37, 51, 81), (38, 35, 28, 52), (82, 43, 68, 86), (86, 68, 69, 87), (63, 56, 67, 70), (52, 53, 66, 65), (62, 52, 65, 69), (56, 18, 50, 67), (81, 51, 43, 82), (74, 33, 48, 76), (108, 105, 132, 133), (84, 74, 76, 72), (50, 77, 78, 67), (70, 79, 76, 48), (78, 79, 91, 90), (18, 75, 77, 50), (77, 82, 86, 78), (52, 28, 71, 85), (78, 86, 87, 79), (75, 81, 82, 77), (87, 69, 72), (28, 53, 83, 49, 71), (79, 70, 89, 91), (67, 78, 90, 88), (70, 67, 88, 89), (76, 79, 94, 93), (79, 87, 96, 94), (69, 65, 66, 72), (83, 85, 71, 49), (148, 162, 98, 4), (107, 103, 101, 105), (99, 101, 125, 124), (102, 103, 141, 140), (103, 107, 143, 141), (162, 163, 104, 98), (36, 73, 75, 18), (4, 98, 73, 36), (6, 109, 106, 19), (73, 80, 81, 75), (104, 5, 37, 80), (98, 104, 80, 73), (113, 110, 111, 112), (108, 9, 110, 113), (9, 11, 111, 110), (11, 105, 112, 111), (117, 116, 120, 121), (7, 17, 115, 114), (100, 7, 114, 116), (120, 118, 119, 121), (115, 117, 121, 119), (114, 115, 119, 118), (116, 114, 118, 120), (124, 125, 129, 128), (101, 3, 123, 125), (3, 0, 122, 123), (0, 99, 124, 122), (126, 128, 129, 127), (125, 123, 127, 129), (123, 122, 126, 127), (122, 124, 128, 126), (133, 132, 136, 137), (101, 99, 130, 131), (105, 101, 131, 132), (99, 108, 133, 130), (134, 137, 136, 135), (131, 130, 134, 135), (132, 131, 135, 136), (130, 133, 137, 134), (109, 100, 140, 142), (142, 140, 141, 143), (138, 142, 143, 139), (100, 102, 140), (107, 27, 139, 143), (27, 19, 138, 139), (19, 106, 142, 138), (106, 109, 142), (1, 149, 161, 39, 35), (8, 150, 146, 2, 1), (10, 11, 147, 146), (9, 149, 147, 11), (109, 6, 145, 163), (10, 150, 152, 15), (12, 151, 152, 14), (21, 156, 158, 25), (148, 144, 154), (154, 144, 16), (7, 148, 154, 17), (5, 145, 156, 21), (13, 151, 157, 23), (17, 154, 153, 31, 29), (25, 158, 159, 26), (24, 34, 23, 160, 159), (23, 157, 160), (16, 144, 155), (7, 100, 162, 148), (100, 109, 163, 162), (90, 91, 92), (91, 89, 92), (88, 90, 92), (89, 88, 92), (96, 95, 97), (93, 94, 97), (94, 96, 97), (95, 93, 97), (63, 33, 169, 174), (108, 99, 177, 178), (153, 16, 166, 179), (30, 39, 170, 167), (99, 0, 164, 177), (155, 42, 171, 180), (84, 53, 172, 176), (161, 9, 165, 181), (42, 56, 173, 171), (53, 30, 167, 172), (74, 84, 176, 175), (0, 31, 168, 164), (16, 155, 180, 166), (33, 74, 175, 169), (39, 161, 181, 170), (56, 63, 174, 173), (9, 108, 178, 165), (31, 153, 179, 168), (171, 173, 191, 189), (168, 179, 197, 186), (180, 171, 189, 198), (178, 177, 195, 196), (177, 164, 182, 195), (175, 176, 194, 193), (174, 169, 187, 192), (169, 175, 193, 187), (166, 180, 198, 184), (167, 170, 188, 185), (164, 168, 186, 182), (165, 178, 196, 183), (179, 166, 184, 197), (176, 172, 190, 194), (172, 167, 185, 190), (173, 174, 192, 191), (181, 165, 183, 199), (170, 181, 199, 188), (197, 184, 202, 215), (194, 190, 208, 212), (190, 185, 203, 208), (191, 192, 210, 209), (199, 183, 201, 217), (188, 199, 217, 206), (189, 191, 209, 207), (186, 197, 215, 204), (198, 189, 207, 216), (196, 195, 213, 214), (195, 182, 200, 213), (193, 194, 212, 211), (192, 187, 205, 210), (187, 193, 211, 205), (184, 198, 216, 202), (185, 188, 206, 203), (182, 186, 204, 200), (183, 196, 214, 201), (267, 263, 270, 271), (223, 219, 237, 244), (595, 591, 234, 249), (593, 232, 234, 591), (594, 590, 231, 242), (221, 223, 236, 227), (275, 274, 273, 272), (589, 594, 242, 235), (267, 271, 268, 258), (220, 226, 228, 222), (239, 229, 225, 240), (590, 595, 249, 231), (240, 225, 224, 245), (218, 238, 246, 220), (247, 245, 224, 257), (221, 241, 238, 218), (233, 254, 290, 288), (250, 252, 245, 247), (253, 240, 245, 252), (256, 239, 240, 253), (597, 596, 255, 254), (599, 243, 230, 592), (600, 248, 232, 593), (221, 227, 241), (598, 233, 243, 599), (246, 226, 220), (592, 230, 248, 600), (248, 256, 253, 232), (589, 235, 255, 596), (232, 253, 252, 234), (249, 234, 252, 250), (598, 227, 597), (287, 286, 282, 283), (271, 275, 272, 268), (270, 269, 273, 274), (233, 276, 279, 243), (235, 242, 278, 277), (233, 235, 277, 276), (276, 280, 283, 279), (277, 278, 282, 281), (276, 277, 281, 280), (280, 284, 287, 283), (281, 282, 286, 285), (280, 281, 285, 284), (288, 290, 294, 292), (255, 235, 289, 291), (254, 255, 291, 290), (235, 233, 288, 289), (292, 294, 298, 296), (291, 289, 293, 295), (290, 291, 295, 294), (289, 288, 292, 293), (297, 296, 298, 299), (295, 293, 297, 299), (294, 295, 299, 298), (293, 292, 296, 297), (223, 244, 236), (251, 222, 228), (219, 222, 251, 237), (264, 265, 305, 304), (250, 247, 239, 256), (247, 257, 229, 239), (249, 250, 256, 248), (257, 224, 225, 229), (302, 304, 305, 303), (273, 269, 268, 272), (261, 264, 304, 302), (265, 262, 303, 305), (243, 267, 258, 230), (284, 285, 286, 287), (300, 302, 303, 301), (249, 248, 230, 231), (262, 260, 301, 303), (259, 261, 302, 300), (230, 300, 301, 248), (231, 259, 300, 230), (283, 282, 278, 279), (263, 266, 269, 270), (260, 249, 248, 301), (269, 266, 258, 268), (271, 270, 274, 275), (266, 231, 230, 258), (243, 242, 263, 267), (242, 231, 266, 263), (279, 278, 242, 243), (334, 310, 314, 336), (324, 306, 309, 326), (339, 320, 318, 338), (326, 309, 313, 328), (325, 307, 311, 327), (333, 308, 312, 335), (581, 586, 337, 316), (331, 319, 317, 330), (332, 322, 315, 329), (340, 321, 316, 337), (336, 314, 320, 339), (328, 313, 319, 331), (327, 311, 322, 332), (335, 312, 321, 340), (308, 326, 328, 312), (310, 325, 327, 314), (321, 331, 330, 316), (320, 332, 329, 318), (312, 328, 331, 321), (314, 327, 332, 320), (309, 334, 336, 313), (319, 339, 338, 317), (307, 333, 335, 311), (322, 340, 337, 315), (313, 336, 339, 319), (311, 335, 340, 322), (371, 369, 341, 354), (351, 356, 366, 363), (369, 368, 356, 341), (352, 355, 365, 364), (358, 355, 352, 357), (356, 351, 355, 358), (354, 358, 357, 353), (341, 356, 358, 354), (370, 372, 353, 357), (355, 351, 363, 365), (372, 371, 354, 353), (357, 352, 364, 367), (376, 377, 365, 363), (375, 374, 367, 364), (377, 375, 364, 365), (373, 376, 363, 366), (370, 357, 367, 374), (344, 349, 362, 359), (368, 348, 361, 373), (343, 347, 360, 350), (347, 344, 359, 360), (348, 343, 350, 361), (346, 342, 369, 371), (342, 348, 368, 369), (349, 345, 372, 370), (345, 346, 371, 372), (350, 360, 377, 376), (359, 362, 374, 375), (360, 359, 375, 377), (361, 350, 376, 373), (349, 370, 374, 362), (356, 368, 373, 366), (412, 385, 390, 415), (504, 412, 387, 502), (503, 406, 386, 502), (808, 422, 440, 820), (415, 390, 394, 417), (409, 382, 389, 414), (382, 387, 391, 389), (385, 381, 388, 390), (417, 394, 398, 419), (414, 389, 393, 416), (389, 391, 395, 393), (390, 388, 392, 394), (419, 398, 402, 421), (416, 393, 397, 418), (393, 395, 399, 397), (394, 392, 396, 398), (420, 401, 222, 219), (418, 397, 401, 420), (397, 399, 403, 401), (398, 396, 400, 402), (387, 412, 415, 391), (501, 385, 412, 504), (391, 415, 417, 395), (381, 409, 414, 388), (395, 417, 419, 399), (388, 414, 416, 392), (399, 419, 421, 403), (392, 416, 418, 396), (402, 400, 223, 221), (396, 418, 420, 400), (442, 426, 441), (422, 434, 440), (413, 428, 429, 427), (424, 423, 446, 425), (440, 434, 433, 439), (439, 433, 432, 438), (422, 424, 425, 434), (433, 445, 431, 432), (433, 430, 445), (467, 464, 460, 466), (434, 425, 430, 433), (460, 449, 445), (432, 431, 428, 413), (494, 435, 493), (821, 438, 444, 832), (456, 475, 474), (446, 423, 437), (493, 498, 488, 443), (431, 441, 426, 428), (485, 463, 462, 487), (474, 436, 472), (495, 435, 494), (570, 450, 451, 569), (1030, 1031, 450, 570), (569, 451, 452, 568), (457, 456, 455, 458), (453, 457, 458, 454), (482, 425, 446), (478, 453, 454, 473), (464, 449, 460), (483, 482, 446), (478, 477, 459, 453), (456, 457, 459), (457, 453, 459), (484, 449, 464, 463, 485), (477, 467, 466, 447, 476), (463, 468, 465, 462), (463, 464, 467, 468), (484, 495, 494, 448), (496, 469, 435, 497), (442, 470, 471, 426), (428, 426, 429), (471, 429, 426), (456, 474, 472, 455), (468, 478, 473, 465), (456, 459, 476, 475), (468, 467, 477, 478), (459, 477, 476), (462, 465, 480, 479), (465, 473, 481, 480), (486, 462, 479, 490), (475, 476, 447, 482, 483), (437, 830, 829, 436), (483, 446, 437, 436), (475, 483, 436, 474), (445, 449, 441, 431), (492, 489, 488, 498), (491, 485, 487, 497), (443, 488, 470, 442), (495, 484, 485, 491), (448, 494, 493, 443), (462, 486, 487), (449, 484, 448, 441), (461, 460, 445, 430), (486, 496, 497, 487), (469, 492, 498), (435, 491, 497), (435, 495, 491), (435, 469, 498, 493), (438, 432, 413, 444), (444, 413, 427), (442, 441, 448, 443), (461, 447, 466), (461, 430, 425, 482), (461, 466, 460), (461, 482, 447), (1034, 511, 500, 1032), (411, 504, 502, 386), (405, 503, 502, 387), (384, 501, 504, 411), (496, 492, 469), (496, 486, 490), (490, 489, 492, 496), (1032, 500, 505, 1033), (400, 420, 219, 223), (401, 403, 220, 222), (421, 402, 221, 218), (539, 534, 515, 552), (525, 518, 536, 538), (560, 524, 521, 559), (563, 562, 523, 527), (561, 522, 524, 560), (525, 538, 526, 517), (534, 537, 520, 515), (558, 557, 529, 532), (567, 568, 578, 577), (532, 529, 535, 537), (528, 532, 537, 534), (539, 528, 534), (539, 540, 528), (547, 548, 545, 531), (542, 541, 554, 555), (541, 540, 553, 554), (540, 539, 552, 553), (531, 526, 538, 533), (530, 542, 555, 549), (537, 535, 516, 520), (546, 545, 556, 550), (545, 548, 551, 556), (541, 542, 544), (542, 530, 521, 544), (919, 953, 557, 522), (524, 522, 557, 558), (540, 541, 544, 528), (544, 558, 532, 528), (521, 524, 558, 544), (519, 560, 559, 513), (543, 513, 559, 564), (512, 561, 560, 519), (564, 559, 521, 530), (523, 530, 548, 547), (562, 564, 530, 523), (548, 530, 549, 551), (523, 547, 533, 527), (547, 531, 533), (526, 546, 550, 517), (531, 545, 546, 526), (520, 516, 565, 566), (1035, 518, 384, 1028), (525, 517, 385, 501), (565, 405, 387, 382), (1033, 505, 536, 1036), (565, 382, 409, 566), (512, 519, 424, 422), (385, 517, 550, 381), (519, 513, 423, 424), (518, 525, 501, 384), (1035, 404, 499, 1036), (919, 522, 509, 953), (524, 558, 509, 522), (499, 404, 507, 508), (511, 563, 527, 500), (527, 533, 505, 500), (533, 538, 536, 505), (569, 571, 572, 570), (1037, 1028, 384, 411), (567, 506, 573, 571), (1030, 1037, 411, 386), (571, 573, 383, 572), (573, 404, 383), (568, 567, 571, 569), (553, 552, 556, 551), (552, 550, 556), (554, 551, 549, 555), (553, 551, 554), (515, 520, 566), (566, 409, 381, 515), (515, 381, 550, 552), (568, 452, 514, 578), (404, 573, 506, 507), (506, 567, 577, 574), (508, 507, 575, 576), (507, 506, 574, 575), (577, 578, 380, 408), (378, 976, 977, 407), (499, 508, 576, 579, 510), (579, 379, 510), (408, 380, 310, 334), (323, 378, 307, 325), (407, 379, 308, 333), (379, 324, 326, 308), (380, 323, 325, 310), (306, 408, 334, 309), (378, 407, 333, 307), (578, 514, 323, 380), (574, 577, 408, 306), (575, 574, 306, 324), (576, 575, 324, 379, 579), (953, 899, 529, 557), (349, 344, 582, 587), (348, 342, 580, 586), (347, 343, 581, 585), (342, 346, 584, 580), (345, 349, 587, 583), (344, 347, 585, 582), (346, 345, 583, 584), (343, 348, 586, 581), (587, 582, 317, 338), (586, 580, 315, 337), (582, 585, 330, 317), (583, 587, 338, 318), (585, 581, 316, 330), (584, 583, 318, 329), (580, 584, 329, 315), (1005, 988, 406, 503), (991, 427, 429, 993), (832, 444, 427, 991), (820, 440, 439, 994), (994, 439, 438, 821), (489, 828, 995, 470, 488), (423, 990, 830, 437), (470, 995, 992, 471), (450, 997, 996, 451), (451, 996, 841, 452), (1031, 1038, 997, 450), (458, 999, 998, 454), (436, 829, 1000, 472), (472, 1000, 847, 455), (455, 847, 999, 458), (473, 1001, 1004, 481), (993, 429, 471, 992), (454, 998, 1001, 473), (480, 1003, 1002, 479), (481, 1004, 1003, 480), (479, 1002, 828, 489, 490), (503, 405, 1006, 1005), (543, 1009, 1012), (899, 1007, 535, 529), (513, 543, 1012, 1010), (1007, 1011, 516, 535), (522, 561, 1013, 919), (920, 1009, 562, 563), (1009, 543, 564, 562), (565, 516, 1011), (989, 512, 422, 808), (513, 1010, 990, 423), (561, 512, 989, 1013), (405, 565, 1011, 1006), (1039, 1008, 511, 1034), (1008, 920, 563, 511), (510, 379, 1014, 766), (407, 977, 1014, 379), (452, 841, 1015, 514), (378, 1015, 976), (514, 1015, 378, 323), (403, 421, 218, 220), (251, 228, 591, 595), (226, 593, 591, 228), (244, 237, 590, 594), (236, 244, 594, 589), (237, 251, 595, 590), (227, 236, 596, 597), (241, 599, 592, 238), (246, 600, 593, 226), (227, 598, 599, 241), (238, 592, 600, 246), (236, 589, 596), (233, 598, 597, 254), (261, 259, 260, 262), (264, 261, 262, 265), (259, 231, 249, 260), (650, 654, 653, 646), (606, 627, 620, 602), (1022, 632, 617, 1018), (1020, 1018, 617, 615), (1021, 625, 614, 1017), (604, 610, 619, 606), (658, 655, 656, 657), (1016, 618, 625, 1021), (650, 641, 651, 654), (603, 605, 611, 609), (622, 623, 608, 612), (1017, 614, 632, 1022), (623, 628, 607, 608), (601, 603, 629, 621), (630, 640, 607, 628), (604, 601, 621, 624), (616, 671, 673, 637), (633, 630, 628, 635), (636, 635, 628, 623), (639, 636, 623, 622), (1024, 637, 638, 1023), (1026, 1019, 613, 626), (1027, 1020, 615, 631), (604, 624, 610), (1025, 1026, 626, 616), (629, 603, 609), (1019, 1027, 631, 613), (631, 615, 636, 639), (1016, 1023, 638, 618), (615, 617, 635, 636), (632, 633, 635, 617), (1025, 1024, 610), (670, 666, 665, 669), (654, 651, 655, 658), (653, 657, 656, 652), (616, 626, 662, 659), (618, 660, 661, 625), (616, 659, 660, 618), (659, 662, 666, 663), (660, 664, 665, 661), (659, 663, 664, 660), (663, 666, 670, 667), (664, 668, 669, 665), (663, 667, 668, 664), (671, 675, 677, 673), (638, 674, 672, 618), (637, 673, 674, 638), (618, 672, 671, 616), (675, 679, 681, 677), (674, 678, 676, 672), (673, 677, 678, 674), (672, 676, 675, 671), (680, 682, 681, 679), (678, 682, 680, 676), (677, 681, 682, 678), (676, 680, 679, 675), (606, 619, 627), (634, 611, 605), (602, 620, 634, 605), (647, 687, 688, 648), (633, 639, 622, 630), (630, 622, 612, 640), (632, 631, 639, 633), (640, 612, 608, 607), (685, 686, 688, 687), (656, 655, 651, 652), (644, 685, 687, 647), (648, 688, 686, 645), (626, 613, 641, 650), (667, 670, 669, 668), (683, 684, 686, 685), (632, 614, 613, 631), (645, 686, 684, 643), (642, 683, 685, 644), (613, 631, 684, 683), (614, 613, 683, 642), (666, 662, 661, 665), (646, 653, 652, 649), (643, 684, 631, 632), (652, 651, 641, 649), (654, 658, 657, 653), (649, 641, 613, 614), (626, 650, 646, 625), (625, 646, 649, 614), (662, 626, 625, 661), (717, 719, 697, 693), (707, 709, 692, 689), (722, 721, 701, 703), (709, 711, 696, 692), (708, 710, 694, 690), (716, 718, 695, 691), (980, 699, 720, 985), (714, 713, 700, 702), (715, 712, 698, 705), (723, 720, 699, 704), (719, 722, 703, 697), (711, 714, 702, 696), (710, 715, 705, 694), (718, 723, 704, 695), (691, 695, 711, 709), (693, 697, 710, 708), (704, 699, 713, 714), (703, 701, 712, 715), (695, 704, 714, 711), (697, 703, 715, 710), (692, 696, 719, 717), (702, 700, 721, 722), (690, 694, 718, 716), (705, 698, 720, 723), (696, 702, 722, 719), (694, 705, 723, 718), (754, 737, 724, 752), (734, 746, 749, 739), (752, 724, 739, 751), (735, 747, 748, 738), (741, 740, 735, 738), (739, 741, 738, 734), (737, 736, 740, 741), (724, 737, 741, 739), (753, 740, 736, 755), (738, 748, 746, 734), (755, 736, 737, 754), (740, 750, 747, 735), (759, 746, 748, 760), (758, 747, 750, 757), (760, 748, 747, 758), (756, 749, 746, 759), (753, 757, 750, 740), (727, 742, 745, 732), (751, 756, 744, 731), (726, 733, 743, 730), (730, 743, 742, 727), (731, 744, 733, 726), (729, 754, 752, 725), (725, 752, 751, 731), (732, 753, 755, 728), (728, 755, 754, 729), (733, 759, 760, 743), (742, 758, 757, 745), (743, 760, 758, 742), (744, 756, 759, 733), (732, 745, 757, 753), (739, 749, 756, 751), (796, 799, 774, 769), (897, 895, 771, 796), (896, 895, 770, 790), (808, 820, 827, 806), (799, 801, 778, 774), (793, 798, 773, 765), (765, 773, 775, 771), (769, 774, 772, 764), (801, 803, 782, 778), (798, 800, 777, 773), (773, 777, 779, 775), (774, 778, 776, 772), (803, 805, 786, 782), (800, 802, 781, 777), (777, 781, 783, 779), (778, 782, 780, 776), (804, 602, 605, 785), (802, 804, 785, 781), (781, 785, 787, 783), (782, 786, 784, 780), (771, 775, 799, 796), (894, 897, 796, 769), (775, 779, 801, 799), (764, 772, 798, 793), (779, 783, 803, 801), (772, 776, 800, 798), (783, 787, 805, 803), (776, 780, 802, 800), (786, 604, 606, 784), (780, 784, 804, 802), (833, 831, 811), (806, 827, 819), (797, 812, 814, 813), (809, 810, 837, 807), (827, 826, 818, 819), (826, 825, 817, 818), (806, 819, 810, 809), (818, 817, 816, 836), (818, 836, 815), (860, 859, 853, 857), (819, 818, 815, 810), (853, 836, 840), (817, 797, 813, 816), (887, 886, 822), (821, 832, 835, 825), (849, 867, 868), (837, 824, 807), (886, 834, 881, 891), (816, 813, 811, 831), (878, 880, 855, 856), (867, 865, 823), (888, 887, 822), (967, 966, 843, 842), (1042, 967, 842, 1043), (966, 965, 844, 843), (850, 851, 848, 849), (845, 846, 851, 850), (875, 837, 810), (871, 866, 846, 845), (857, 853, 840), (876, 837, 875), (871, 845, 852, 870), (849, 852, 850), (850, 852, 845), (877, 878, 856, 857, 840), (870, 869, 838, 859, 860), (856, 855, 858, 861), (856, 861, 860, 857), (877, 839, 887, 888), (889, 890, 822, 862), (833, 811, 864, 863), (813, 814, 811), (864, 811, 814), (849, 848, 865, 867), (861, 858, 866, 871), (849, 868, 869, 852), (861, 871, 870, 860), (852, 869, 870), (855, 872, 873, 858), (858, 873, 874, 866), (879, 883, 872, 855), (868, 876, 875, 838, 869), (824, 823, 829, 830), (876, 823, 824, 837), (868, 867, 823, 876), (836, 816, 831, 840), (885, 891, 881, 882), (884, 890, 880, 878), (834, 833, 863, 881), (888, 884, 878, 877), (839, 834, 886, 887), (855, 880, 879), (840, 831, 839, 877), (854, 815, 836, 853), (879, 880, 890, 889), (862, 891, 885), (822, 890, 884), (822, 884, 888), (822, 886, 891, 862), (825, 835, 797, 817), (835, 812, 797), (833, 834, 839, 831), (854, 859, 838), (854, 875, 810, 815), (854, 853, 859), (854, 838, 875), (1046, 1044, 893, 905), (795, 770, 895, 897), (789, 771, 895, 896), (768, 795, 897, 894), (889, 862, 885), (889, 883, 879), (883, 889, 885, 882), (1045, 898, 893, 1044), (784, 606, 602, 804), (785, 605, 603, 787), (805, 601, 604, 786), (935, 948, 909, 930), (921, 934, 932, 912), (957, 956, 915, 918), (960, 923, 917, 959), (958, 957, 918, 916), (921, 911, 922, 934), (930, 909, 914, 933), (955, 928, 925, 954), (964, 974, 975, 965), (928, 933, 931, 925), (924, 930, 933, 928), (935, 930, 924), (935, 924, 936), (943, 927, 941, 944), (938, 951, 950, 937), (937, 950, 949, 936), (936, 949, 948, 935), (927, 929, 934, 922), (926, 945, 951, 938), (933, 914, 910, 931), (942, 946, 952, 941), (941, 952, 947, 944), (937, 940, 938), (938, 940, 915, 926), (919, 916, 954, 953), (918, 955, 954, 916), (936, 924, 940, 937), (940, 924, 928, 955), (915, 940, 955, 918), (913, 907, 956, 957), (939, 961, 956, 907), (906, 913, 957, 958), (961, 926, 915, 956), (917, 943, 944, 926), (959, 917, 926, 961), (944, 947, 945, 926), (917, 923, 929, 943), (943, 929, 927), (922, 911, 946, 942), (927, 922, 942, 941), (914, 963, 962, 910), (1047, 1040, 768, 912), (921, 894, 769, 911), (962, 765, 771, 789), (1048, 932, 898, 1045), (962, 963, 793, 765), (906, 806, 809, 913), (769, 764, 946, 911), (913, 809, 807, 907), (912, 768, 894, 921), (1047, 1048, 892, 788), (919, 953, 903, 916), (918, 916, 903, 955), (892, 902, 901, 788), (905, 893, 923, 960), (923, 893, 898, 929), (929, 898, 932, 934), (966, 967, 969, 968), (1049, 795, 768, 1040), (964, 968, 970, 900), (1042, 770, 795, 1049), (968, 969, 767, 970), (970, 767, 788), (965, 966, 968, 964), (949, 947, 952, 948), (948, 952, 946), (950, 951, 945, 947), (949, 950, 947), (909, 963, 914), (963, 909, 764, 793), (909, 948, 946, 764), (965, 975, 908, 844), (788, 901, 900, 970), (900, 971, 974, 964), (902, 973, 972, 901), (901, 972, 971, 900), (974, 792, 763, 975), (761, 791, 977, 976), (892, 904, 978, 973, 902), (978, 904, 762), (792, 717, 693, 763), (706, 708, 690, 761), (791, 716, 691, 762), (762, 691, 709, 707), (763, 693, 708, 706), (689, 692, 717, 792), (761, 690, 716, 791), (975, 763, 706, 908), (971, 689, 792, 974), (972, 707, 689, 971), (973, 978, 762, 707, 972), (953, 954, 925, 899), (732, 986, 981, 727), (731, 985, 979, 725), (730, 984, 980, 726), (725, 979, 983, 729), (728, 982, 986, 732), (727, 981, 984, 730), (729, 983, 982, 728), (726, 980, 985, 731), (986, 721, 700, 981), (985, 720, 698, 979), (981, 700, 713, 984), (982, 701, 721, 986), (984, 713, 699, 980), (983, 712, 701, 982), (979, 698, 712, 983), (1005, 896, 790, 988), (991, 993, 814, 812), (832, 991, 812, 835), (820, 994, 826, 827), (994, 821, 825, 826), (882, 881, 863, 995, 828), (807, 824, 830, 990), (863, 864, 992, 995), (842, 843, 996, 997), (843, 844, 841, 996), (1043, 842, 997, 1038), (851, 846, 998, 999), (823, 865, 1000, 829), (865, 848, 847, 1000), (848, 851, 999, 847), (866, 874, 1004, 1001), (993, 992, 864, 814), (846, 866, 1001, 998), (873, 872, 1002, 1003), (874, 873, 1003, 1004), (872, 883, 882, 828, 1002), (896, 1005, 1006, 789), (939, 1012, 1009), (899, 925, 931, 1007), (907, 1010, 1012, 939), (1007, 931, 910, 1011), (916, 919, 1013, 958), (920, 960, 959, 1009), (1009, 959, 961, 939), (962, 1011, 910), (989, 808, 806, 906), (907, 807, 990, 1010), (958, 1013, 989, 906), (789, 1006, 1011, 962), (1039, 1046, 905, 1008), (1008, 905, 960, 920), (904, 766, 1014, 762), (791, 762, 1014, 977), (844, 908, 1015, 841), (761, 976, 1015), (908, 706, 761, 1015), (787, 603, 601, 805), (634, 1022, 1018, 611), (609, 611, 1018, 1020), (627, 1021, 1017, 620), (619, 1016, 1021, 627), (620, 1017, 1022, 634), (610, 1024, 1023, 619), (624, 621, 1019, 1026), (629, 609, 1020, 1027), (610, 624, 1026, 1025), (621, 629, 1027, 1019), (619, 1023, 1016), (616, 637, 1024, 1025), (644, 645, 643, 642), (647, 648, 645, 644), (642, 643, 632, 614), (386, 406, 1031, 1030), (510, 1034, 1032, 499), (499, 1032, 1033), (404, 1035, 1028, 383), (499, 1033, 1036), (518, 1035, 1036, 536), (572, 383, 1028, 1037), (570, 572, 1037, 1030), (406, 988, 1038, 1031), (766, 1039, 1034, 510), (770, 1042, 1043, 790), (904, 892, 1044, 1046), (892, 1045, 1044), (788, 767, 1040, 1047), (892, 1048, 1045), (912, 932, 1048, 1047), (969, 1049, 1040, 767), (967, 1042, 1049, 969), (790, 1043, 1038, 988), (766, 904, 1046, 1039)])
me_cube_001.polygons.foreach_set('use_smooth', [True] * 1083)
me_cube_001.polygons.foreach_set('material_index', [0, 0, 0, 0, 0, 0, 0, 0, 0, 0, 0, 0, 0, 0, 0, 0, 0, 0, 0, 0, 0, 0, 0, 0, 0, 0, 0, 0, 0, 0, 0, 0, 0, 0, 0, 0, 0, 0, 0, 0, 0, 0, 0, 0, 0, 0, 0, 0, 0, 0, 0, 0, 0, 0, 0, 0, 0, 0, 0, 0, 0, 0, 0, 0, 0, 0, 0, 0, 0, 0, 0, 0, 0, 0, 0, 0, 0, 0, 0, 0, 0, 0, 0, 0, 0, 0, 0, 0, 0, 0, 0, 0, 0, 0, 0, 0, 0, 0, 0, 0, 0, 0, 0, 0, 0, 0, 0, 0, 0, 0, 0, 0, 0, 0, 0, 0, 0, 0, 0, 0, 0, 0, 0, 0, 0, 0, 0, 0, 0, 0, 0, 0, 0, 0, 0, 0, 0, 0, 0, 0, 0, 0, 0, 0, 0, 0, 0, 0, 0, 0, 0, 0, 0, 0, 0, 0, 0, 0, 0, 0, 0, 0, 0, 0, 0, 0, 0, 0, 0, 0, 0, 0, 0, 0, 0, 0, 0, 0, 0, 0, 0, 0, 0, 0, 0, 0, 0, 0, 0, 0, 0, 0, 0, 0, 0, 0, 0, 0, 0, 0, 0, 0, 0, 0, 0, 0, 0, 0, 0, 0, 0, 0, 0, 0, 0, 1, 1, 1, 1, 1, 1, 1, 1, 1, 1, 1, 1, 1, 1, 1, 1, 1, 1, 1, 1, 1, 1, 1, 1, 1, 1, 1, 1, 1, 1, 1, 1, 1, 1, 1, 1, 1, 1, 1, 1, 1, 1, 1, 1, 1, 1, 1, 1, 1, 1, 1, 1, 1, 1, 1, 1, 1, 1, 1, 1, 1, 1, 1, 1, 1, 1, 1, 1, 1, 1, 1, 1, 1, 1, 1, 1, 1, 1, 1, 1, 1, 1, 1, 1, 1, 2, 2, 2, 2, 2, 2, 2, 2, 2, 2, 2, 2, 2, 2, 2, 2, 2, 2, 2, 2, 2, 2, 2, 2, 2, 2, 5, 5, 5, 5, 5, 5, 5, 5, 5, 5, 5, 5, 5, 5, 5, 5, 5, 5, 5, 5, 5, 5, 5, 5, 5, 5, 5, 5, 5, 5, 5, 5, 4, 4, 4, 1, 4, 4, 4, 4, 4, 4, 4, 4, 4, 4, 4, 4, 4, 4, 4, 4, 4, 4, 4, 4, 4, 4, 4, 4, 4, 4, 1, 1, 1, 1, 1, 1, 1, 1, 1, 1, 1, 1, 1, 1, 1, 1, 1, 1, 1, 1, 1, 1, 4, 4, 4, 1, 1, 1, 1, 1, 1, 1, 1, 1, 1, 1, 1, 1, 1, 1, 1, 1, 1, 1, 1, 1, 1, 1, 1, 1, 1, 1, 1, 1, 1, 1, 1, 1, 1, 1, 1, 1, 1, 1, 1, 1, 1, 1, 1, 1, 1, 1, 1, 1, 1, 1, 4, 4, 4, 4, 1, 1, 1, 4, 4, 4, 4, 4, 4, 4, 4, 4, 4, 4, 4, 4, 4, 4, 4, 4, 4, 4, 4, 4, 4, 4, 4, 4, 4, 4, 4, 4, 4, 4, 4, 4, 3, 3, 3, 4, 4, 4, 4, 4, 4, 4, 4, 4, 4, 4, 4, 4, 4, 1, 4, 1, 4, 4, 4, 4, 4, 4, 4, 4, 4, 4, 4, 4, 4, 4, 4, 4, 4, 4, 4, 4, 4, 4, 4, 4, 4, 4, 4, 4, 2, 4, 4, 2, 2, 2, 2, 2, 2, 2, 4, 4, 4, 4, 4, 2, 2, 2, 2, 2, 2, 2, 2, 2, 2, 2, 2, 2, 2, 2, 4, 1, 1, 1, 1, 1, 1, 1, 4, 4, 4, 1, 1, 1, 1, 1, 1, 1, 1, 1, 1, 4, 3, 4, 3, 4, 4, 3, 3, 4, 1, 1, 3, 4, 3, 3, 2, 2, 4, 4, 4, 4, 1, 1, 1, 1, 1, 1, 1, 1, 1, 1, 1, 1, 1, 1, 1, 1, 1, 1, 1, 1, 1, 1, 1, 1, 1, 1, 1, 1, 1, 1, 1, 1, 1, 1, 1, 1, 1, 1, 1, 1, 1, 1, 1, 1, 1, 1, 1, 1, 1, 1, 1, 1, 1, 1, 1, 1, 1, 1, 1, 1, 1, 1, 1, 1, 1, 1, 1, 1, 1, 1, 1, 1, 1, 1, 1, 1, 1, 1, 1, 1, 1, 1, 1, 1, 1, 1, 1, 1, 1, 1, 1, 1, 1, 1, 1, 1, 1, 1, 1, 1, 2, 2, 2, 2, 2, 2, 2, 2, 2, 2, 2, 2, 2, 2, 2, 2, 2, 2, 2, 2, 2, 2, 2, 2, 2, 2, 5, 5, 5, 5, 5, 5, 5, 5, 5, 5, 5, 5, 5, 5, 5, 5, 5, 5, 5, 5, 5, 5, 5, 5, 5, 5, 5, 5, 5, 5, 5, 5, 4, 4, 4, 1, 4, 4, 4, 4, 4, 4, 4, 4, 4, 4, 4, 4, 4, 4, 4, 4, 4, 4, 4, 4, 4, 4, 4, 4, 4, 4, 1, 1, 1, 1, 1, 1, 1, 1, 1, 1, 1, 1, 1, 1, 1, 1, 1, 1, 1, 1, 1, 1, 4, 4, 4, 1, 1, 1, 1, 1, 1, 1, 1, 1, 1, 1, 1, 1, 1, 1, 1, 1, 1, 1, 1, 1, 1, 1, 1, 1, 1, 1, 1, 1, 1, 1, 1, 1, 1, 1, 1, 1, 1, 1, 1, 1, 1, 1, 1, 1, 1, 1, 1, 1, 1, 1, 4, 4, 4, 4, 1, 1, 1, 4, 4, 4, 4, 4, 4, 4, 4, 4, 4, 4, 4, 4, 4, 4, 4, 4, 4, 4, 4, 4, 4, 4, 4, 4, 4, 4, 4, 4, 4, 4, 4, 4, 3, 3, 3, 4, 4, 4, 4, 4, 4, 4, 4, 4, 4, 4, 4, 4, 4, 1, 4, 1, 4, 4, 4, 4, 4, 4, 4, 4, 4, 4, 4, 4, 4, 4, 4, 4, 4, 4, 4, 4, 4, 4, 4, 4, 4, 4, 4, 4, 2, 4, 4, 2, 2, 2, 2, 2, 2, 2, 4, 4, 4, 4, 4, 2, 2, 2, 2, 2, 2, 2, 2, 2, 2, 2, 2, 2, 2, 2, 4, 1, 1, 1, 1, 1, 1, 1, 4, 4, 4, 1, 1, 1, 1, 1, 1, 1, 1, 1, 1, 4, 3, 4, 3, 4, 4, 3, 3, 4, 1, 1, 3, 4, 3, 3, 2, 2, 4, 4, 4, 4, 1, 1, 1, 1, 1, 1, 1, 1, 1, 1, 1, 1, 1, 1, 1, 4, 4, 4, 4, 4, 4, 4, 4, 4, 2, 4, 4, 4, 4, 4, 4, 4, 4, 4, 2])
me_cube_001.materials.append(mat_material_003)
me_cube_001.materials.append(mat_material_001)
me_cube_001.materials.append(mat_material_002)
me_cube_001.materials.append(mat_material_004)
me_cube_001.materials.append(mat_material_005)
me_cube_001.materials.append(mat_material_006)
me_cube_001.use_remesh_preserve_volume = False
me_cube_001.use_remesh_preserve_attributes = False
me_cube_001.use_mirror_vertex_groups = False
me_cube_001.update()

# ---- objects
ob_lamp_001 = bpy.data.objects.new('Lamp.001', light_lamp_001)
ob_plane = bpy.data.objects.new('Plane', me_plane)
ob_camera_002 = bpy.data.objects.new('Camera.002', cam_camera_002)
ob_camera_001 = bpy.data.objects.new('Camera.001', cam_camera_001)
ob_cube_002 = bpy.data.objects.new('Cube.002', me_cube_001)
ob_lamp = bpy.data.objects.new('Lamp', light_lamp)
ob_camera = bpy.data.objects.new('Camera', cam_camera)

# ---- transforms, parenting, visibility, modifiers, constraints
ob_lamp_001.location = (0.9555, 0.9607, 7.778)
ob_lamp_001.lock_rotations_4d = False
ob_lamp_001.empty_display_type = 'ARROWS'
ob_lamp_001.color = (0.0, 0.0, 0.0, 0.0)
ob_lamp_001.lineart.crease_threshold = 0.0
ob_plane.location = (0.9807, 1.843, -2.969)
ob_plane.scale = (0.9765, 0.9765, 0.9765)
ob_plane.lineart.crease_threshold = 0.0
ob_camera_002.location = (4.274, 2.59, -2.275)
ob_camera_002.rotation_euler = (1.571, -0.0, -0.0)
ob_camera_002.lineart.crease_threshold = 0.0
ob_camera_001.location = (6.231, 1.028, -1.738e-09)
ob_camera_001.rotation_euler = (1.571, -0.0, 1.571)
ob_camera_001.lineart.crease_threshold = 0.0
ob_cube_002.location = (0.8823, 1.038, 2.352)
ob_cube_002.lock_rotations_4d = False
ob_cube_002.empty_display_type = 'ARROWS'
ob_cube_002.lineart.crease_threshold = 0.0
_vg = ob_cube_002.vertex_groups.new(name='hair')
_vg = ob_cube_002.vertex_groups.new(name='skin')
_vg = ob_cube_002.vertex_groups.new(name='cloth_1')
_vg = ob_cube_002.vertex_groups.new(name='cloth_2')
_vg = ob_cube_002.vertex_groups.new(name='shoes')
ob_lamp.location = (0.9555, 0.9607, 7.778)
ob_lamp.lock_rotations_4d = False
ob_lamp.empty_display_type = 'ARROWS'
ob_lamp.color = (0.0, 0.0, 0.0, 0.0)
ob_lamp.lineart.crease_threshold = 0.0
ob_camera.location = (3.913, 0.03814, 3.427)
ob_camera.rotation_euler = (0.8613, -2.422e-06, 1.21)
ob_camera.scale = (1.0, 1.0, 1.0)
ob_camera.lock_rotations_4d = False
ob_camera.empty_display_type = 'ARROWS'
ob_camera.color = (0.0, 0.0, 0.0, 0.0)
ob_camera.display_type = 'WIRE'
ob_camera.lineart.crease_threshold = 0.0

# ---- collection membership
col_collection_1.objects.link(ob_lamp_001)
col_collection_1.objects.link(ob_plane)
col_collection_1.objects.link(ob_camera_002)
col_collection_1.objects.link(ob_camera_001)
col_collection_1.objects.link(ob_cube_002)
col_collection_1.objects.link(ob_lamp)
col_collection_1.objects.link(ob_camera)

# ---- scene / render settings (as saved in the file)
scene.camera = ob_camera
scene.frame_start = 1; scene.frame_end = 250; scene.frame_set(2)
scene.render.engine = 'BLENDER_EEVEE_NEXT'
scene.render.resolution_x = 1080
scene.render.resolution_y = 1920
scene.render.resolution_percentage = 50
scene.render.dither_intensity = 0.0
scene.cycles.use_denoising = False
scene.cycles.samples = 10
scene.cycles.sampling_pattern = 'TABULATED_SOBOL'
scene.cycles.light_sampling_threshold = 0.0
scene.cycles.use_adaptive_sampling = False
scene.cycles.use_light_tree = False
scene.cycles.blur_glossy = 0.0
scene.cycles.pixel_filter_type = 'GAUSSIAN'
scene.cycles.sample_clamp_indirect = 0.0
scene.view_settings.view_transform = 'Standard'
bpy.context.view_layer.update()
